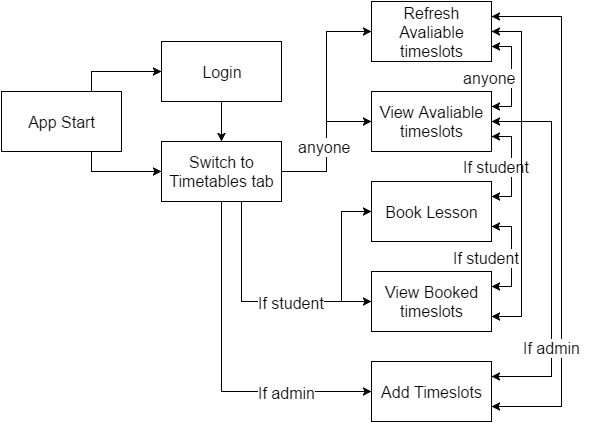

The diagram above was exported from draw.io. Its source (the exported page's mxGraphModel, read from the mxfile embedded in the PNG):
<mxGraphModel dx="566" dy="693" grid="1" gridSize="10" guides="1" tooltips="1" connect="1" arrows="1" fold="1" page="1" pageScale="1" pageWidth="850" pageHeight="1100" background="#FFFFFF" math="0" shadow="0">
  <root>
    <mxCell id="0" />
    <mxCell id="1" parent="0" />
    <mxCell id="3e433695738a2269-1" value="App Start" style="whiteSpace=wrap;html=1;fontSize=16;" vertex="1" parent="1">
      <mxGeometry x="70" y="430" width="120" height="60" as="geometry" />
    </mxCell>
    <mxCell id="3e433695738a2269-2" value="Login" style="whiteSpace=wrap;html=1;fontSize=16;" vertex="1" parent="1">
      <mxGeometry x="230" y="380" width="120" height="60" as="geometry" />
    </mxCell>
    <mxCell id="3e433695738a2269-3" value="Switch to Timetables tab" style="whiteSpace=wrap;html=1;fontSize=16;" vertex="1" parent="1">
      <mxGeometry x="230" y="480" width="120" height="60" as="geometry" />
    </mxCell>
    <mxCell id="3e433695738a2269-8" value="View Avaliable timeslots" style="whiteSpace=wrap;html=1;fontSize=16;" vertex="1" parent="1">
      <mxGeometry x="440" y="430" width="120" height="60" as="geometry" />
    </mxCell>
    <mxCell id="3e433695738a2269-11" value="Book Lesson" style="whiteSpace=wrap;html=1;fontSize=16;" vertex="1" parent="1">
      <mxGeometry x="440" y="520" width="120" height="60" as="geometry" />
    </mxCell>
    <mxCell id="3e433695738a2269-19" value="View Booked timeslots" style="whiteSpace=wrap;html=1;fontSize=16;" vertex="1" parent="1">
      <mxGeometry x="440" y="610" width="120" height="60" as="geometry" />
    </mxCell>
    <mxCell id="3e433695738a2269-23" value="Add Timeslots" style="whiteSpace=wrap;html=1;fontSize=16;" vertex="1" parent="1">
      <mxGeometry x="440" y="700" width="120" height="60" as="geometry" />
    </mxCell>
    <mxCell id="3e433695738a2269-24" style="edgeStyle=orthogonalEdgeStyle;rounded=0;html=1;exitX=0.5;exitY=1;entryX=0.5;entryY=0;jettySize=auto;orthogonalLoop=1;fontSize=16;" edge="1" parent="1" source="3e433695738a2269-2" target="3e433695738a2269-3">
      <mxGeometry relative="1" as="geometry" />
    </mxCell>
    <mxCell id="3e433695738a2269-25" style="edgeStyle=orthogonalEdgeStyle;rounded=0;html=1;exitX=1;exitY=0.5;entryX=1;entryY=0.5;jettySize=auto;orthogonalLoop=1;fontSize=16;" edge="1" parent="1" source="3e433695738a2269-1" target="3e433695738a2269-1">
      <mxGeometry relative="1" as="geometry" />
    </mxCell>
    <mxCell id="3e433695738a2269-32" style="edgeStyle=orthogonalEdgeStyle;rounded=0;html=1;exitX=1;exitY=0.5;entryX=0;entryY=0.5;jettySize=auto;orthogonalLoop=1;fontSize=16;" edge="1" parent="1" source="3e433695738a2269-3" target="3e433695738a2269-8">
      <mxGeometry relative="1" as="geometry" />
    </mxCell>
    <mxCell id="3e433695738a2269-34" style="edgeStyle=orthogonalEdgeStyle;rounded=0;html=1;exitX=0.75;exitY=0;jettySize=auto;orthogonalLoop=1;fontSize=16;" edge="1" parent="1" source="3e433695738a2269-1" target="3e433695738a2269-2">
      <mxGeometry relative="1" as="geometry" />
    </mxCell>
    <mxCell id="3e433695738a2269-35" style="edgeStyle=orthogonalEdgeStyle;rounded=0;html=1;exitX=0.75;exitY=1;entryX=0;entryY=0.5;jettySize=auto;orthogonalLoop=1;fontSize=16;" edge="1" parent="1" source="3e433695738a2269-1" target="3e433695738a2269-3">
      <mxGeometry relative="1" as="geometry" />
    </mxCell>
    <mxCell id="3e433695738a2269-41" value="Refresh Avaliable timeslots" style="whiteSpace=wrap;html=1;fontSize=16;" vertex="1" parent="1">
      <mxGeometry x="440" y="340" width="120" height="60" as="geometry" />
    </mxCell>
    <mxCell id="3e433695738a2269-42" style="edgeStyle=orthogonalEdgeStyle;rounded=0;html=1;exitX=1;exitY=0.5;entryX=0;entryY=0.5;jettySize=auto;orthogonalLoop=1;fontSize=16;" edge="1" parent="1" source="3e433695738a2269-3" target="3e433695738a2269-41">
      <mxGeometry relative="1" as="geometry" />
    </mxCell>
    <mxCell id="3e433695738a2269-55" style="edgeStyle=orthogonalEdgeStyle;rounded=0;html=1;exitX=1;exitY=0.25;entryX=1;entryY=0.5;jettySize=auto;orthogonalLoop=1;fontSize=16;" edge="1" parent="1" source="3e433695738a2269-23" target="3e433695738a2269-8">
      <mxGeometry relative="1" as="geometry">
        <Array as="points">
          <mxPoint x="620" y="715" />
          <mxPoint x="620" y="460" />
        </Array>
      </mxGeometry>
    </mxCell>
    <mxCell id="3e433695738a2269-56" style="edgeStyle=orthogonalEdgeStyle;rounded=0;html=1;exitX=1;exitY=0.75;entryX=1;entryY=0.25;jettySize=auto;orthogonalLoop=1;fontSize=16;" edge="1" parent="1" source="3e433695738a2269-8" target="3e433695738a2269-23">
      <mxGeometry relative="1" as="geometry">
        <Array as="points">
          <mxPoint x="560" y="460" />
          <mxPoint x="620" y="460" />
          <mxPoint x="620" y="715" />
        </Array>
      </mxGeometry>
    </mxCell>
    <mxCell id="3e433695738a2269-63" style="edgeStyle=orthogonalEdgeStyle;rounded=0;html=1;exitX=1;exitY=0.75;entryX=1;entryY=0.25;jettySize=auto;orthogonalLoop=1;fontSize=16;" edge="1" parent="1" source="3e433695738a2269-23" target="3e433695738a2269-41">
      <mxGeometry relative="1" as="geometry">
        <Array as="points">
          <mxPoint x="630" y="745" />
          <mxPoint x="630" y="355" />
        </Array>
      </mxGeometry>
    </mxCell>
    <mxCell id="3e433695738a2269-70" style="edgeStyle=orthogonalEdgeStyle;rounded=0;html=1;exitX=1;exitY=0.25;entryX=1;entryY=0.75;jettySize=auto;orthogonalLoop=1;fontSize=16;" edge="1" parent="1" source="3e433695738a2269-8" target="3e433695738a2269-41">
      <mxGeometry relative="1" as="geometry" />
    </mxCell>
    <mxCell id="3e433695738a2269-71" style="edgeStyle=orthogonalEdgeStyle;rounded=0;html=1;exitX=1;exitY=0.75;entryX=1;entryY=0.25;jettySize=auto;orthogonalLoop=1;fontSize=16;" edge="1" parent="1" source="3e433695738a2269-41" target="3e433695738a2269-8">
      <mxGeometry relative="1" as="geometry" />
    </mxCell>
    <mxCell id="3e433695738a2269-72" style="edgeStyle=orthogonalEdgeStyle;rounded=0;html=1;exitX=1;exitY=0.75;entryX=1;entryY=0.25;jettySize=auto;orthogonalLoop=1;fontSize=16;" edge="1" parent="1" source="3e433695738a2269-11" target="3e433695738a2269-19">
      <mxGeometry relative="1" as="geometry" />
    </mxCell>
    <mxCell id="3e433695738a2269-73" style="edgeStyle=orthogonalEdgeStyle;rounded=0;html=1;exitX=1;exitY=0.25;entryX=1;entryY=0.75;jettySize=auto;orthogonalLoop=1;fontSize=16;" edge="1" parent="1" source="3e433695738a2269-19" target="3e433695738a2269-11">
      <mxGeometry relative="1" as="geometry" />
    </mxCell>
    <mxCell id="3e433695738a2269-74" style="edgeStyle=orthogonalEdgeStyle;rounded=0;html=1;exitX=1;exitY=0.25;entryX=1;entryY=0.75;jettySize=auto;orthogonalLoop=1;fontSize=16;" edge="1" parent="1" source="3e433695738a2269-11" target="3e433695738a2269-8">
      <mxGeometry relative="1" as="geometry" />
    </mxCell>
    <mxCell id="3e433695738a2269-75" style="edgeStyle=orthogonalEdgeStyle;rounded=0;html=1;exitX=1;exitY=0.75;entryX=1;entryY=0.25;jettySize=auto;orthogonalLoop=1;fontSize=16;" edge="1" parent="1" source="3e433695738a2269-8" target="3e433695738a2269-11">
      <mxGeometry relative="1" as="geometry" />
    </mxCell>
    <mxCell id="3e433695738a2269-76" value="If student" style="text;html=1;resizable=0;points=[];autosize=1;align=left;verticalAlign=top;spacingTop=-4;fontSize=16;labelBackgroundColor=#ffffff;" vertex="1" parent="1">
      <mxGeometry x="530" y="494" width="80" height="20" as="geometry" />
    </mxCell>
    <mxCell id="3e433695738a2269-80" style="edgeStyle=orthogonalEdgeStyle;rounded=0;html=1;exitX=1;exitY=0.75;entryX=1;entryY=0.5;jettySize=auto;orthogonalLoop=1;fontSize=16;" edge="1" parent="1" source="3e433695738a2269-19" target="3e433695738a2269-41">
      <mxGeometry relative="1" as="geometry">
        <Array as="points">
          <mxPoint x="590" y="655" />
          <mxPoint x="590" y="370" />
        </Array>
      </mxGeometry>
    </mxCell>
    <mxCell id="3e433695738a2269-81" style="edgeStyle=orthogonalEdgeStyle;rounded=0;html=1;exitX=1;exitY=0.5;entryX=1;entryY=0.75;jettySize=auto;orthogonalLoop=1;fontSize=16;" edge="1" parent="1" source="3e433695738a2269-41" target="3e433695738a2269-19">
      <mxGeometry relative="1" as="geometry">
        <Array as="points">
          <mxPoint x="590" y="370" />
          <mxPoint x="590" y="655" />
        </Array>
      </mxGeometry>
    </mxCell>
    <mxCell id="3e433695738a2269-82" style="edgeStyle=orthogonalEdgeStyle;rounded=0;html=1;exitX=1;exitY=0.25;entryX=1;entryY=0.75;jettySize=auto;orthogonalLoop=1;fontSize=16;" edge="1" parent="1" source="3e433695738a2269-41" target="3e433695738a2269-23">
      <mxGeometry relative="1" as="geometry">
        <Array as="points">
          <mxPoint x="630" y="355" />
          <mxPoint x="630" y="745" />
        </Array>
      </mxGeometry>
    </mxCell>
    <mxCell id="3e433695738a2269-60" value="If admin" style="text;html=1;resizable=0;points=[];autosize=1;align=left;verticalAlign=top;spacingTop=-4;fontSize=16;labelBackgroundColor=#ffffff;" vertex="1" parent="1">
      <mxGeometry x="590" y="675" width="70" height="20" as="geometry" />
    </mxCell>
    <mxCell id="3e433695738a2269-87" style="edgeStyle=orthogonalEdgeStyle;rounded=0;html=1;entryX=0;entryY=0.5;jettySize=auto;orthogonalLoop=1;fontSize=16;" edge="1" parent="1" source="3e433695738a2269-3" target="3e433695738a2269-19">
      <mxGeometry relative="1" as="geometry">
        <Array as="points">
          <mxPoint x="310" y="640" />
        </Array>
      </mxGeometry>
    </mxCell>
    <mxCell id="3e433695738a2269-88" style="edgeStyle=orthogonalEdgeStyle;rounded=0;html=1;entryX=0;entryY=0.5;jettySize=auto;orthogonalLoop=1;fontSize=16;" edge="1" parent="1" source="3e433695738a2269-3" target="3e433695738a2269-11">
      <mxGeometry relative="1" as="geometry">
        <Array as="points">
          <mxPoint x="310" y="640" />
          <mxPoint x="410" y="640" />
          <mxPoint x="410" y="550" />
        </Array>
      </mxGeometry>
    </mxCell>
    <mxCell id="3e433695738a2269-89" value="If&lt;span&gt;&amp;nbsp;student&lt;/span&gt;" style="text;html=1;resizable=0;points=[];autosize=1;align=left;verticalAlign=top;spacingTop=-4;fontSize=16;labelBackgroundColor=#ffffff;" vertex="1" parent="1">
      <mxGeometry x="325" y="630" width="80" height="20" as="geometry" />
    </mxCell>
    <mxCell id="3e433695738a2269-90" style="edgeStyle=orthogonalEdgeStyle;rounded=0;html=1;exitX=0.25;exitY=1;entryX=0;entryY=0.5;jettySize=auto;orthogonalLoop=1;fontSize=16;" edge="1" parent="1" source="3e433695738a2269-3" target="3e433695738a2269-23">
      <mxGeometry relative="1" as="geometry">
        <Array as="points">
          <mxPoint x="290" y="540" />
          <mxPoint x="290" y="730" />
        </Array>
      </mxGeometry>
    </mxCell>
    <mxCell id="3e433695738a2269-91" value="If admin" style="text;html=1;resizable=0;points=[];autosize=1;align=left;verticalAlign=top;spacingTop=-4;fontSize=16;labelBackgroundColor=#ffffff;" vertex="1" parent="1">
      <mxGeometry x="325" y="720" width="70" height="20" as="geometry" />
    </mxCell>
    <mxCell id="3e433695738a2269-92" value="anyone" style="text;html=1;resizable=0;points=[];autosize=1;align=left;verticalAlign=top;spacingTop=-4;fontSize=16;labelBackgroundColor=#ffffff;" vertex="1" parent="1">
      <mxGeometry x="365" y="474" width="70" height="20" as="geometry" />
    </mxCell>
    <mxCell id="3e433695738a2269-93" value="anyone" style="text;html=1;resizable=0;points=[];autosize=1;align=left;verticalAlign=top;spacingTop=-4;fontSize=16;labelBackgroundColor=#ffffff;" vertex="1" parent="1">
      <mxGeometry x="530" y="405" width="60" height="20" as="geometry" />
    </mxCell>
    <mxCell id="3e433695738a2269-96" value="If student" style="text;html=1;resizable=0;points=[];autosize=1;align=left;verticalAlign=top;spacingTop=-4;fontSize=16;labelBackgroundColor=#ffffff;" vertex="1" parent="1">
      <mxGeometry x="520" y="585" width="70" height="20" as="geometry" />
    </mxCell>
  </root>
</mxGraphModel>